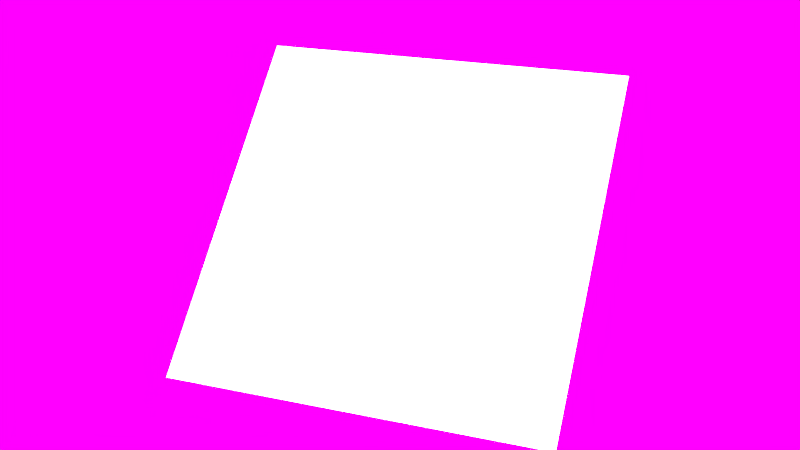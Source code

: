 # Source: MG-scene.blend  (saved by Blender 2.76.0; exported with 4.5.12 LTS)
import bpy
from mathutils import Matrix  # noqa: F401  (used for matrix-valued properties, if any)

bpy.ops.wm.read_factory_settings(use_empty=True)
scene = bpy.context.scene
scene.name = 'Scene'

# ---- collections
col_collection_1 = bpy.data.collections.new('Collection 1'); scene.collection.children.link(col_collection_1)
col_shell = bpy.data.collections.new('shell')  # instanced only; not linked into the scene
col_frog_001 = bpy.data.collections.new('frog.001')  # instanced only; not linked into the scene
col_tree_001 = bpy.data.collections.new('tree.001')  # instanced only; not linked into the scene
col_pot = bpy.data.collections.new('pot')  # instanced only; not linked into the scene
col_gel_nde_001 = bpy.data.collections.new('gelände.001')  # instanced only; not linked into the scene

# ---- images (referenced by path relative to the original .blend; pixels are not part of the script)
import os
ASSET_DIR = os.environ.get("B2B_ASSET_DIR", "")  # directory of the original .blend (textures are referenced by path, not embedded)
HERE = os.path.dirname(os.path.abspath(__file__))  # packed textures are extracted next to this script under _unpacked/

def load_image(name, relpath, width, height, colorspace="sRGB"):
    """Load a texture the original file referenced (path relative to the .blend, or extracted next to this script)."""
    p = next((c for c in (os.path.join(HERE, relpath), os.path.join(ASSET_DIR, relpath)) if relpath and os.path.exists(c)), "")
    if p:
        img = bpy.data.images.load(p, check_existing=True)
        img.name = name
    else:  # same state as the original file: an image datablock whose file is absent (Cycles renders it pink)
        img = bpy.data.images.new(name, width, height)
        img.source = "FILE"
        img.filepath = "//" + (relpath or name)
    img.colorspace_settings.name = colorspace
    return img
img_heart_wallpaper3080_jpg = load_image('heart_wallpaper3080.jpg', 'heart_wallpaper3080.jpg', 1024, 1024, 'sRGB')

# ---- materials (node trees are filled in below, after node groups)
mat_material_001 = bpy.data.materials.new('Material.001')
mat_material_001.alpha_threshold = 0.0
mat_material_001.roughness = 0.5

# ---- material node trees
mat_material_001.use_nodes = True; mat_material_001.node_tree.nodes.clear()
_N = mat_material_001.node_tree.nodes; _L = mat_material_001.node_tree.links
n0 = _N.new('ShaderNodeOutputMaterial'); n0.name = 'Material Output'; n0.location = (300, 300)
n1 = _N.new('ShaderNodeEmission'); n1.name = 'Emission'; n1.location = (10, 300)
n1.inputs[1].default_value = 5.0
_L.new(n1.outputs[0], n0.inputs[0])
n0.is_active_output = True

# ---- world
world_world = bpy.data.worlds.new('World'); scene.world = world_world
world_world.use_nodes = True; world_world.node_tree.nodes.clear()
_N = world_world.node_tree.nodes; _L = world_world.node_tree.links
n0 = _N.new('ShaderNodeOutputWorld'); n0.name = 'World Output'; n0.location = (300, 300)
n1 = _N.new('ShaderNodeBackground'); n1.name = 'Background'; n1.location = (10, 300)
n2 = _N.new('ShaderNodeTexEnvironment'); n2.name = 'Environment Texture'; n2.location = (-190, 300)
n2.width = 140
n2.image = img_heart_wallpaper3080_jpg
_L.new(n1.outputs[0], n0.inputs[0])
_L.new(n2.outputs[0], n1.inputs[0])
n0.is_active_output = True
world_world.color = (0.05088, 0.05088, 0.05088)
world_world.use_sun_shadow = False
world_world.sun_shadow_jitter_overblur = 0.0
world_world.cycles.sampling_method = 'MANUAL'
world_world.cycles.sample_map_resolution = 256

# ---- meshes
me_plane = bpy.data.meshes.new('Plane')
me_plane.from_pydata([(-1.0, -1.0, 0.0), (1.0, -1.0, 0.0), (-1.0, 1.0, 0.0), (1.0, 1.0, 0.0)], [], [(0, 1, 3, 2)])
me_plane.materials.append(mat_material_001)
me_plane.use_remesh_preserve_volume = False
me_plane.use_remesh_preserve_attributes = False
me_plane.use_mirror_vertex_groups = False
me_plane.update()

# ---- objects
ob_shell = bpy.data.objects.new('shell', None)
ob_frog_001 = bpy.data.objects.new('frog.001', None)
ob_tree_003 = bpy.data.objects.new('tree.003', None)
ob_tree_002 = bpy.data.objects.new('tree.002', None)
ob_tree_000 = bpy.data.objects.new('tree.000', None)
ob_tree_001 = bpy.data.objects.new('tree.001', None)
ob_pot = bpy.data.objects.new('pot', None)
ob_plane = bpy.data.objects.new('Plane', me_plane)
ob_gel_nde_001 = bpy.data.objects.new('gelände.001', None)

# ---- transforms, parenting, visibility, modifiers, constraints
ob_shell.location = (-4.305, -3.119, 0.02332)
ob_shell.rotation_euler = (4.813, 0.079, 2.199)
ob_shell.scale = (0.1904, 0.1904, 0.1904)
ob_shell.empty_image_offset = (0.0, 0.0)
ob_shell.show_instancer_for_render = False
ob_shell.instance_type = 'COLLECTION'
ob_shell.lineart.crease_threshold = 0.0
ob_frog_001.location = (-4.305, -3.119, 0.04332)
ob_frog_001.rotation_euler = (4.813, 0.079, 2.199)
ob_frog_001.scale = (0.1904, 0.1904, 0.1904)
ob_frog_001.empty_image_offset = (0.0, 0.0)
ob_frog_001.show_instancer_for_render = False
ob_frog_001.instance_type = 'COLLECTION'
ob_frog_001.lineart.crease_threshold = 0.0
ob_tree_003.location = (-7.869, 8.056, 0.752)
ob_tree_003.scale = (0.2239, 0.2239, 0.2239)
ob_tree_003.empty_image_offset = (0.0, 0.0)
ob_tree_003.show_instancer_for_render = False
ob_tree_003.instance_type = 'COLLECTION'
ob_tree_003.lineart.crease_threshold = 0.0
ob_tree_002.location = (-9.293, 9.916, -0.01981)
ob_tree_002.scale = (0.2239, 0.2239, 0.2239)
ob_tree_002.empty_image_offset = (0.0, 0.0)
ob_tree_002.show_instancer_for_render = False
ob_tree_002.instance_type = 'COLLECTION'
ob_tree_002.lineart.crease_threshold = 0.0
ob_tree_000.location = (-7.053, 11.04, 0.678)
ob_tree_000.scale = (0.2239, 0.2239, 0.2239)
ob_tree_000.empty_image_offset = (0.0, 0.0)
ob_tree_000.show_instancer_for_render = False
ob_tree_000.instance_type = 'COLLECTION'
ob_tree_000.lineart.crease_threshold = 0.0
ob_tree_001.location = (-9.629, 7.906, 0.06181)
ob_tree_001.scale = (0.2239, 0.2239, 0.2239)
ob_tree_001.empty_image_offset = (0.0, 0.0)
ob_tree_001.show_instancer_for_render = False
ob_tree_001.instance_type = 'COLLECTION'
ob_tree_001.lineart.crease_threshold = 0.0
ob_pot.location = (-0.7889, 5.41, -0.4338)
ob_pot.rotation_euler = (-0.3962, -0.1309, 0.0)
ob_pot.scale = (0.3474, 0.3474, 0.3474)
ob_pot.empty_image_offset = (0.0, 0.0)
ob_pot.show_instancer_for_render = False
ob_pot.instance_type = 'COLLECTION'
ob_pot.lineart.crease_threshold = 0.0
ob_plane.location = (0.0, -8.056, 12.9)
ob_plane.rotation_euler = (-0.686, 0.02551, -2.784)
ob_plane.scale = (8.331, 8.331, 8.331)
ob_plane.lineart.crease_threshold = 0.0
ob_gel_nde_001.location = (0.0, 0.0, -0.05665)
ob_gel_nde_001.empty_image_offset = (0.0, 0.0)
ob_gel_nde_001.show_instancer_for_render = False
ob_gel_nde_001.instance_type = 'COLLECTION'
ob_gel_nde_001.lineart.crease_threshold = 0.0
ob_shell.instance_collection = col_shell
ob_frog_001.instance_collection = col_frog_001
ob_tree_003.instance_collection = col_tree_001
ob_tree_002.instance_collection = col_tree_001
ob_tree_000.instance_collection = col_tree_001
ob_tree_001.instance_collection = col_tree_001
ob_pot.instance_collection = col_pot
ob_gel_nde_001.instance_collection = col_gel_nde_001

# ---- collection membership
col_collection_1.objects.link(ob_shell)
col_collection_1.objects.link(ob_frog_001)
col_collection_1.objects.link(ob_tree_003)
col_collection_1.objects.link(ob_tree_002)
col_collection_1.objects.link(ob_tree_000)
col_collection_1.objects.link(ob_tree_001)
col_collection_1.objects.link(ob_pot)
col_collection_1.objects.link(ob_plane)
col_collection_1.objects.link(ob_gel_nde_001)

# ---- scene / render settings (as saved in the file)
scene.frame_start = 0; scene.frame_end = 120; scene.frame_set(0)
scene.render.engine = 'CYCLES'
scene.render.image_settings.color_mode = 'RGB'
scene.render.fps = 30
scene.render.dither_intensity = 0.0
scene.render.use_compositing = False
scene.render.use_sequencer = False
scene.cycles.use_denoising = False
scene.cycles.samples = 10
scene.cycles.sampling_pattern = 'TABULATED_SOBOL'
scene.cycles.light_sampling_threshold = 0.0
scene.cycles.use_adaptive_sampling = False
scene.cycles.use_light_tree = False
scene.cycles.blur_glossy = 0.0
scene.cycles.pixel_filter_type = 'GAUSSIAN'
scene.cycles.sample_clamp_indirect = 0.0
scene.view_settings.view_transform = 'Standard'
bpy.context.view_layer.update()

# ---- added for rendering (the .blend has no active camera): camera
cam_auto = bpy.data.cameras.new('AutoCamera')
cam_auto.lens = 50.0
cam_auto.sensor_width = 36.0
cam_auto.clip_end = 1000.0
ob_auto_camera = bpy.data.objects.new('AutoCamera', cam_auto)
scene.collection.objects.link(ob_auto_camera)
ob_auto_camera.location = (27.016, -40.4757, 34.5177)
ob_auto_camera.rotation_euler = (1.09748, -7.21219e-08, 0.694738)
scene.camera = ob_auto_camera
bpy.context.view_layer.update()
